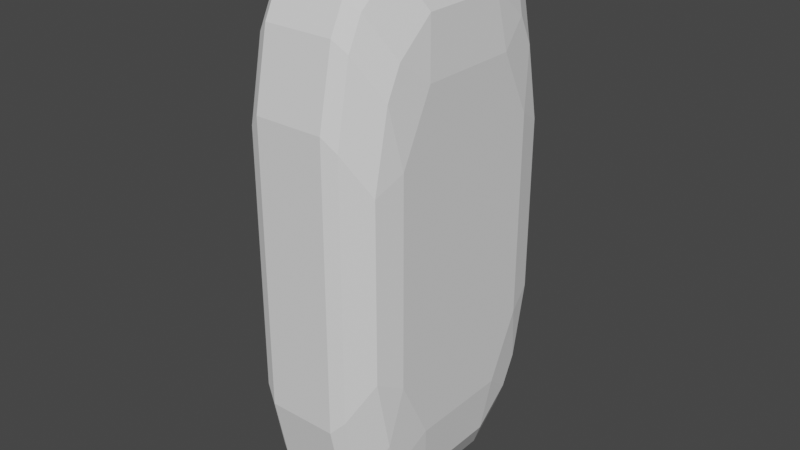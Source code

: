 # Source: Emerald.blend  (saved by Blender 3.5.10; exported with 4.5.12 LTS)
import bpy
from mathutils import Matrix  # noqa: F401  (used for matrix-valued properties, if any)

bpy.ops.wm.read_factory_settings(use_empty=True)
scene = bpy.context.scene
scene.name = 'Scene'

# ---- collections
col_collection = bpy.data.collections.new('Collection'); scene.collection.children.link(col_collection)

# ---- node groups
ng_auto_smooth = bpy.data.node_groups.new('Auto Smooth', 'GeometryNodeTree')
_s = ng_auto_smooth.interface.new_socket(name='Geometry', in_out='OUTPUT', socket_type='NodeSocketGeometry')
_s = ng_auto_smooth.interface.new_socket(name='Geometry', in_out='INPUT', socket_type='NodeSocketGeometry')
_s = ng_auto_smooth.interface.new_socket(name='Angle', in_out='INPUT', socket_type='NodeSocketFloat')
_s.subtype = 'ANGLE'
_s.min_value = 0.0
_s.max_value = 3.142
ng_auto_smooth.is_modifier = True
_N = ng_auto_smooth.nodes; _L = ng_auto_smooth.links
n0 = _N.new('NodeGroupOutput'); n0.name = 'Group Output'; n0.location = (480, -100)
n1 = _N.new('NodeGroupInput'); n1.name = 'Group Input'; n1.location = (-420, -300)
n2 = _N.new('NodeGroupInput'); n2.name = 'Group Input.001'; n2.location = (-60, -100)
n3 = _N.new('GeometryNodeSetShadeSmooth'); n3.name = 'Set Shade Smooth'; n3.location = (120, -100)
n3.domain = 'EDGE'
n4 = _N.new('GeometryNodeSetShadeSmooth'); n4.name = 'Set Shade Smooth.001'; n4.location = (300, -100)
n5 = _N.new('GeometryNodeInputMeshEdgeAngle'); n5.name = 'Edge Angle'; n5.location = (-420, -220)
n6 = _N.new('GeometryNodeInputEdgeSmooth'); n6.name = 'Is Edge Smooth'; n6.location = (-60, -160)
n7 = _N.new('GeometryNodeInputShadeSmooth'); n7.name = 'Is Face Smooth'; n7.location = (-240, -340)
n8 = _N.new('FunctionNodeBooleanMath'); n8.name = 'Boolean Math'; n8.location = (-60, -220)
n9 = _N.new('FunctionNodeCompare'); n9.name = 'Compare'; n9.location = (-240, -180)
n9.operation = 'LESS_EQUAL'
_L.new(n5.outputs[0], n9.inputs[0])
_L.new(n4.outputs[0], n0.inputs[0])
_L.new(n1.outputs[1], n9.inputs[1])
_L.new(n9.outputs[0], n8.inputs[0])
_L.new(n7.outputs[0], n8.inputs[1])
_L.new(n2.outputs[0], n3.inputs[0])
_L.new(n6.outputs[0], n3.inputs[1])
_L.new(n3.outputs[0], n4.inputs[0])
_L.new(n8.outputs[0], n3.inputs[2])
n0.is_active_output = True

# ---- world
world_world = bpy.data.worlds.new('World'); scene.world = world_world
world_world.use_nodes = True; world_world.node_tree.nodes.clear()
_N = world_world.node_tree.nodes; _L = world_world.node_tree.links
n0 = _N.new('ShaderNodeOutputWorld'); n0.name = 'World Output'; n0.location = (300, 300)
n1 = _N.new('ShaderNodeBackground'); n1.name = 'Background'; n1.location = (10, 300)
n1.inputs[0].default_value = (0.05088, 0.05088, 0.05088, 1.0)
_L.new(n1.outputs[0], n0.inputs[0])
n0.is_active_output = True
world_world.color = (0.05088, 0.05088, 0.05088)
world_world.use_sun_shadow = False
world_world.sun_shadow_jitter_overblur = 0.0

# ---- meshes
me_cube_001 = bpy.data.meshes.new('Cube.001')
me_cube_001.from_pydata([(-1.802, -0.3767, -0.6149), (-1.651, -0.3218, -0.8152), (-1.656, -0.5947, -0.7024), (-1.651, -0.8152, -0.3218), (-1.802, -0.6149, -0.3767), (-1.656, -0.7024, -0.5947), (-1.802, -0.6149, 0.3767), (-1.651, -0.8152, 0.3218), (-1.656, -0.7024, 0.5947), (-1.651, -0.3218, 0.8152), (-1.802, -0.3767, 0.6149), (-1.656, -0.5947, 0.7024), (-1.802, 0.6149, -0.3767), (-1.651, 0.8152, -0.3218), (-1.656, 0.7024, -0.5947), (-1.802, 0.3767, -0.6149), (-1.656, 0.5947, -0.7024), (-1.651, 0.3218, -0.8152), (-1.802, 0.3767, 0.6149), (-1.651, 0.3218, 0.8152), (-1.656, 0.5947, 0.7024), (-1.651, 0.8152, 0.3218), (-1.802, 0.6149, 0.3767), (-1.656, 0.7024, 0.5947), (1.802, -0.6149, -0.3767), (1.651, -0.8152, -0.3218), (1.656, -0.7024, -0.5947), (1.802, -0.3767, -0.6149), (1.656, -0.5947, -0.7024), (1.651, -0.3218, -0.8152), (1.802, -0.3767, 0.6149), (1.651, -0.3218, 0.8152), (1.656, -0.5947, 0.7024), (1.651, -0.8152, 0.3218), (1.802, -0.6149, 0.3767), (1.656, -0.7024, 0.5947), (1.802, 0.3767, -0.6149), (1.651, 0.3218, -0.8152), (1.656, 0.5947, -0.7024), (1.802, 0.6149, -0.3767), (1.656, 0.7024, -0.5947), (1.651, 0.8152, -0.3218), (1.802, 0.6149, 0.3767), (1.651, 0.8152, 0.3218), (1.656, 0.7024, 0.5947), (1.651, 0.3218, 0.8152), (1.802, 0.3767, 0.6149), (1.656, 0.5947, 0.7024), (-0.8426, 0.5124, -1.0), (-1.151, 0.4636, -0.957), (-1.146, 0.7396, -0.8472), (-0.8426, 0.7811, -0.8887), (-1.146, 0.8472, -0.7396), (-1.151, 0.957, -0.4636), (-0.8426, 1.0, -0.5124), (-0.8426, 0.8887, -0.7811), (-1.146, -0.8472, -0.7396), (-0.8426, -0.8887, -0.7811), (-0.8426, -1.0, -0.5124), (-1.151, -0.957, -0.4636), (-1.146, -0.7396, -0.8472), (-1.151, -0.4636, -0.957), (-0.8426, -0.5124, -1.0), (-0.8426, -0.7811, -0.8887), (-0.8426, -0.5124, 1.0), (-1.151, -0.4636, 0.957), (-1.146, -0.7396, 0.8472), (-0.8426, -0.7811, 0.8887), (-1.146, -0.8472, 0.7396), (-1.151, -0.957, 0.4636), (-0.8426, -1.0, 0.5124), (-0.8426, -0.8887, 0.7811), (-1.146, 0.8472, 0.7396), (-0.8426, 0.8887, 0.7811), (-0.8426, 1.0, 0.5124), (-1.151, 0.957, 0.4636), (-1.146, 0.7396, 0.8472), (-1.151, 0.4636, 0.957), (-0.8426, 0.5124, 1.0), (-0.8426, 0.7811, 0.8887), (0.8426, 0.5124, 1.0), (1.151, 0.4636, 0.957), (1.146, 0.7396, 0.8472), (0.8426, 0.7811, 0.8887), (1.146, 0.8472, 0.7396), (1.151, 0.957, 0.4636), (0.8426, 1.0, 0.5124), (0.8426, 0.8887, 0.7811), (1.146, 0.8472, -0.7396), (0.8426, 0.8887, -0.7811), (0.8426, 1.0, -0.5124), (1.151, 0.957, -0.4636), (1.146, 0.7396, -0.8472), (1.151, 0.4636, -0.957), (0.8426, 0.5124, -1.0), (0.8426, 0.7811, -0.8887), (0.8426, -0.5124, -1.0), (1.151, -0.4636, -0.957), (1.146, -0.7396, -0.8472), (0.8426, -0.7811, -0.8887), (1.146, -0.8472, -0.7396), (1.151, -0.957, -0.4636), (0.8426, -1.0, -0.5124), (0.8426, -0.8887, -0.7811), (1.146, -0.8472, 0.7396), (0.8426, -0.8887, 0.7811), (0.8426, -1.0, 0.5124), (1.151, -0.957, 0.4636), (1.146, -0.7396, 0.8472), (1.151, -0.4636, 0.957), (0.8426, -0.5124, 1.0), (0.8426, -0.7811, 0.8887)], [], [(66, 11, 8, 68), (111, 67, 71, 105), (36, 39, 42, 46, 30, 34, 24, 27), (79, 83, 87, 73), (63, 99, 103, 57), (7, 3, 59, 69), (14, 52, 50, 16), (72, 23, 20, 76), (104, 35, 32, 108), (54, 74, 86, 90), (37, 29, 97, 93), (82, 47, 44, 84), (38, 92, 88, 40), (48, 94, 96, 62), (102, 106, 70, 58), (80, 78, 64, 110), (1, 17, 49, 61), (13, 21, 75, 53), (19, 9, 65, 77), (26, 100, 98, 28), (95, 51, 55, 89), (43, 41, 91, 85), (25, 33, 107, 101), (31, 45, 81, 109), (0, 4, 6, 10, 18, 22, 12, 15), (0, 1, 2), (3, 4, 5), (6, 7, 8), (9, 10, 11), (12, 13, 14), (15, 16, 17), (18, 19, 20), (21, 22, 23), (24, 25, 26), (27, 28, 29), (30, 31, 32), (33, 34, 35), (36, 37, 38), (39, 40, 41), (42, 43, 44), (45, 46, 47), (48, 49, 50, 51), (52, 53, 54, 55), (56, 57, 58, 59), (60, 61, 62, 63), (64, 65, 66, 67), (68, 69, 70, 71), (72, 73, 74, 75), (76, 77, 78, 79), (80, 81, 82, 83), (84, 85, 86, 87), (88, 89, 90, 91), (92, 93, 94, 95), (96, 97, 98, 99), (100, 101, 102, 103), (104, 105, 106, 107), (108, 109, 110, 111), (88, 92, 95, 89), (94, 48, 51, 95), (50, 52, 55, 51), (54, 90, 89, 55), (72, 76, 79, 73), (78, 80, 83, 79), (82, 84, 87, 83), (86, 74, 73, 87), (56, 60, 63, 57), (62, 96, 99, 63), (98, 100, 103, 99), (102, 58, 57, 103), (104, 108, 111, 105), (110, 64, 67, 111), (66, 68, 71, 67), (70, 106, 105, 71), (59, 3, 5, 56), (4, 0, 2, 5), (1, 61, 60, 2), (15, 12, 14, 16), (13, 53, 52, 14), (49, 17, 16, 50), (65, 9, 11, 66), (10, 6, 8, 11), (7, 69, 68, 8), (75, 21, 23, 72), (22, 18, 20, 23), (19, 77, 76, 20), (81, 45, 47, 82), (46, 42, 44, 47), (43, 85, 84, 44), (39, 36, 38, 40), (37, 93, 92, 38), (91, 41, 40, 88), (27, 24, 26, 28), (25, 101, 100, 26), (97, 29, 28, 98), (107, 33, 35, 104), (34, 30, 32, 35), (31, 109, 108, 32), (0, 15, 17, 1), (48, 62, 61, 49), (3, 7, 6, 4), (9, 19, 18, 10), (21, 13, 12, 22), (58, 70, 69, 59), (64, 78, 77, 65), (74, 54, 53, 75), (36, 27, 29, 37), (96, 94, 93, 97), (41, 43, 42, 39), (45, 31, 30, 46), (33, 25, 24, 34), (106, 102, 101, 107), (80, 110, 109, 81), (90, 86, 85, 91), (56, 5, 2, 60)])
_uv = me_cube_001.uv_layers.new(name='UVMap')
_uv.uv.foreach_set('vector', [0.6059, 0.03255, 0.5878, 0.05066, 0.5743, 0.0372, 0.5925, 0.0191, 0.6111, 0.7697, 0.6111, 0.9803, 0.5976, 0.9803, 0.5976, 0.7697, 0.4231, 0.5779, 0.4529, 0.5481, 0.5471, 0.5481, 0.5769, 0.5779, 0.5769, 0.6721, 0.5471, 0.7019, 0.4529, 0.7019, 0.4231, 0.6721, 0.6111, 0.2697, 0.6111, 0.4803, 0.5976, 0.4803, 0.5976, 0.2697, 0.1447, 0.7226, 0.3553, 0.7226, 0.3553, 0.7361, 0.1447, 0.7361, 0.5402, 0.0231, 0.4598, 0.0231, 0.442, 0.005374, 0.558, 0.005374, 0.4257, 0.2128, 0.4075, 0.2309, 0.3941, 0.2175, 0.4122, 0.1993, 0.5925, 0.2309, 0.5743, 0.2128, 0.5878, 0.1993, 0.6059, 0.2175, 0.5925, 0.7309, 0.5743, 0.7128, 0.5878, 0.6993, 0.6059, 0.7175, 0.4359, 0.2697, 0.5641, 0.2697, 0.5641, 0.4803, 0.4359, 0.4803, 0.3981, 0.5848, 0.3981, 0.6652, 0.3804, 0.683, 0.3804, 0.567, 0.6059, 0.5325, 0.5878, 0.5507, 0.5743, 0.5372, 0.5925, 0.5191, 0.4122, 0.5507, 0.3941, 0.5325, 0.4075, 0.5191, 0.4257, 0.5372, 0.1447, 0.5609, 0.3553, 0.5609, 0.3553, 0.6891, 0.1447, 0.6891, 0.4359, 0.7697, 0.5641, 0.7697, 0.5641, 0.9803, 0.4359, 0.9803, 0.6447, 0.5609, 0.8553, 0.5609, 0.8553, 0.6891, 0.6447, 0.6891, 0.3981, 0.08478, 0.3981, 0.1652, 0.3804, 0.183, 0.3804, 0.06704, 0.4598, 0.2269, 0.5402, 0.2269, 0.558, 0.2446, 0.442, 0.2446, 0.6019, 0.1652, 0.6019, 0.08478, 0.6196, 0.06704, 0.6196, 0.183, 0.4257, 0.7128, 0.4075, 0.7309, 0.3941, 0.7175, 0.4122, 0.6993, 0.3553, 0.5274, 0.1447, 0.5274, 0.1447, 0.5139, 0.3553, 0.5139, 0.5402, 0.5231, 0.4598, 0.5231, 0.442, 0.5054, 0.558, 0.5054, 0.4598, 0.7269, 0.5402, 0.7269, 0.558, 0.7446, 0.442, 0.7446, 0.6019, 0.6652, 0.6019, 0.5848, 0.6196, 0.567, 0.6196, 0.683, 0.4231, 0.07791, 0.4529, 0.04814, 0.5471, 0.04814, 0.5769, 0.07791, 0.5769, 0.1721, 0.5471, 0.2019, 0.4529, 0.2019, 0.4231, 0.1721, 0.4231, 0.07791, 0.3981, 0.08478, 0.4122, 0.05066, 0.4598, 0.0231, 0.4529, 0.04814, 0.4257, 0.0372, 0.5471, 0.04814, 0.5402, 0.0231, 0.5743, 0.0372, 0.6019, 0.08478, 0.5769, 0.07791, 0.5878, 0.05066, 0.4529, 0.2019, 0.4598, 0.2269, 0.4257, 0.2128, 0.4231, 0.1721, 0.4122, 0.1993, 0.3981, 0.1652, 0.5769, 0.1721, 0.6019, 0.1652, 0.5878, 0.1993, 0.5402, 0.2269, 0.5471, 0.2019, 0.5743, 0.2128, 0.4529, 0.7019, 0.4598, 0.7269, 0.4257, 0.7128, 0.4231, 0.6721, 0.4122, 0.6993, 0.3981, 0.6652, 0.5769, 0.6721, 0.6019, 0.6652, 0.5878, 0.6993, 0.5402, 0.7269, 0.5471, 0.7019, 0.5743, 0.7128, 0.4231, 0.5779, 0.3981, 0.5848, 0.4122, 0.5507, 0.4529, 0.5481, 0.4257, 0.5372, 0.4598, 0.5231, 0.5471, 0.5481, 0.5402, 0.5231, 0.5743, 0.5372, 0.6019, 0.5848, 0.5769, 0.5779, 0.5878, 0.5507, 0.1447, 0.5609, 0.125, 0.567, 0.125, 0.5413, 0.1447, 0.5413, 0.125, 0.5139, 0.125, 0.5, 0.1447, 0.5, 0.1447, 0.5139, 0.125, 0.7361, 0.1447, 0.7361, 0.1447, 0.75, 0.125, 0.75, 0.125, 0.7087, 0.125, 0.683, 0.1447, 0.6891, 0.1447, 0.7087, 0.625, 0.04127, 0.6182, 0.04807, 0.6059, 0.03255, 0.6111, 0.02736, 0.5837, 1.0, 0.558, 1.0, 0.5641, 0.9803, 0.5837, 0.9803, 0.5785, 0.2448, 0.5837, 0.25, 0.5641, 0.25, 0.558, 0.2446, 0.6059, 0.2175, 0.6182, 0.2019, 0.625, 0.2087, 0.6111, 0.2226, 0.625, 0.5413, 0.6182, 0.5481, 0.6059, 0.5325, 0.6111, 0.5274, 0.5837, 0.5, 0.558, 0.5, 0.5641, 0.4803, 0.5837, 0.4803, 0.375, 0.5139, 0.3553, 0.5139, 0.3553, 0.5, 0.375, 0.5, 0.375, 0.5413, 0.375, 0.567, 0.3553, 0.5609, 0.3553, 0.5413, 0.3553, 0.6891, 0.375, 0.683, 0.375, 0.7087, 0.3553, 0.7087, 0.375, 0.7361, 0.375, 0.75, 0.3553, 0.75, 0.3553, 0.7361, 0.5785, 0.7448, 0.5837, 0.75, 0.5641, 0.75, 0.558, 0.7446, 0.6059, 0.7175, 0.6182, 0.7019, 0.625, 0.7087, 0.6111, 0.7226, 0.375, 0.5139, 0.375, 0.5274, 0.3553, 0.5274, 0.3553, 0.5139, 0.3553, 0.5609, 0.1447, 0.5609, 0.1447, 0.5274, 0.3553, 0.5274, 0.125, 0.5274, 0.125, 0.5139, 0.1447, 0.5139, 0.1447, 0.5274, 0.1447, 0.5, 0.3553, 0.5, 0.3553, 0.5139, 0.1447, 0.5139, 0.5925, 0.2309, 0.6059, 0.2175, 0.6111, 0.2226, 0.5976, 0.2361, 0.625, 0.2697, 0.625, 0.4803, 0.6111, 0.4803, 0.6111, 0.2697, 0.6059, 0.5325, 0.5925, 0.5191, 0.5976, 0.5139, 0.6111, 0.5274, 0.5641, 0.4803, 0.5641, 0.2697, 0.5976, 0.2697, 0.5976, 0.4803, 0.125, 0.7361, 0.125, 0.7226, 0.1447, 0.7226, 0.1447, 0.7361, 0.1447, 0.6891, 0.3553, 0.6891, 0.3553, 0.7226, 0.1447, 0.7226, 0.375, 0.7226, 0.375, 0.7361, 0.3553, 0.7361, 0.3553, 0.7226, 0.3553, 0.75, 0.1447, 0.75, 0.1447, 0.7361, 0.3553, 0.7361, 0.5925, 0.7309, 0.6059, 0.7175, 0.6111, 0.7226, 0.5976, 0.7361, 0.625, 0.7697, 0.625, 0.9803, 0.6111, 0.9803, 0.6111, 0.7697, 0.6059, 0.03255, 0.5925, 0.0191, 0.5976, 0.01391, 0.6111, 0.02736, 0.5641, 0.9803, 0.5641, 0.7697, 0.5976, 0.7697, 0.5976, 0.9803, 0.442, 0.005374, 0.4598, 0.0231, 0.4257, 0.0372, 0.4075, 0.0191, 0.4529, 0.04814, 0.4231, 0.07791, 0.4122, 0.05066, 0.4257, 0.0372, 0.3981, 0.08478, 0.3804, 0.06704, 0.3941, 0.03255, 0.4122, 0.05066, 0.4231, 0.1721, 0.4529, 0.2019, 0.4257, 0.2128, 0.4122, 0.1993, 0.4598, 0.2269, 0.442, 0.2446, 0.4075, 0.2309, 0.4257, 0.2128, 0.3804, 0.183, 0.3981, 0.1652, 0.4122, 0.1993, 0.3941, 0.2175, 0.6196, 0.06704, 0.6019, 0.08478, 0.5878, 0.05066, 0.6059, 0.03255, 0.5769, 0.07791, 0.5471, 0.04814, 0.5743, 0.0372, 0.5878, 0.05066, 0.5402, 0.0231, 0.558, 0.005374, 0.5925, 0.0191, 0.5743, 0.0372, 0.558, 0.2446, 0.5402, 0.2269, 0.5743, 0.2128, 0.5925, 0.2309, 0.5471, 0.2019, 0.5769, 0.1721, 0.5878, 0.1993, 0.5743, 0.2128, 0.6019, 0.1652, 0.6196, 0.183, 0.6059, 0.2175, 0.5878, 0.1993, 0.6196, 0.567, 0.6019, 0.5848, 0.5878, 0.5507, 0.6059, 0.5325, 0.5769, 0.5779, 0.5471, 0.5481, 0.5743, 0.5372, 0.5878, 0.5507, 0.5402, 0.5231, 0.558, 0.5054, 0.5925, 0.5191, 0.5743, 0.5372, 0.4529, 0.5481, 0.4231, 0.5779, 0.4122, 0.5507, 0.4257, 0.5372, 0.3981, 0.5848, 0.3804, 0.567, 0.3941, 0.5325, 0.4122, 0.5507, 0.442, 0.5054, 0.4598, 0.5231, 0.4257, 0.5372, 0.4075, 0.5191, 0.4231, 0.6721, 0.4529, 0.7019, 0.4257, 0.7128, 0.4122, 0.6993, 0.4598, 0.7269, 0.442, 0.7446, 0.4075, 0.7309, 0.4257, 0.7128, 0.3804, 0.683, 0.3981, 0.6652, 0.4122, 0.6993, 0.3941, 0.7175, 0.558, 0.7446, 0.5402, 0.7269, 0.5743, 0.7128, 0.5925, 0.7309, 0.5471, 0.7019, 0.5769, 0.6721, 0.5878, 0.6993, 0.5743, 0.7128, 0.6019, 0.6652, 0.6196, 0.683, 0.6059, 0.7175, 0.5878, 0.6993, 0.4231, 0.07791, 0.4231, 0.1721, 0.3981, 0.1652, 0.3981, 0.08478, 0.1447, 0.5609, 0.1447, 0.6891, 0.125, 0.683, 0.125, 0.567, 0.4598, 0.0231, 0.5402, 0.0231, 0.5471, 0.04814, 0.4529, 0.04814, 0.6019, 0.08478, 0.6019, 0.1652, 0.5769, 0.1721, 0.5769, 0.07791, 0.5402, 0.2269, 0.4598, 0.2269, 0.4529, 0.2019, 0.5471, 0.2019, 0.4359, 0.9803, 0.5641, 0.9803, 0.558, 1.0, 0.442, 1.0, 0.625, 0.06094, 0.625, 0.1891, 0.6196, 0.183, 0.6196, 0.06704, 0.5641, 0.2697, 0.4359, 0.2697, 0.442, 0.2446, 0.558, 0.2446, 0.4231, 0.5779, 0.4231, 0.6721, 0.3981, 0.6652, 0.3981, 0.5848, 0.3553, 0.6891, 0.3553, 0.5609, 0.3804, 0.567, 0.3804, 0.683, 0.4598, 0.5231, 0.5402, 0.5231, 0.5471, 0.5481, 0.4529, 0.5481, 0.6019, 0.5848, 0.6019, 0.6652, 0.5769, 0.6721, 0.5769, 0.5779, 0.5402, 0.7269, 0.4598, 0.7269, 0.4529, 0.7019, 0.5471, 0.7019, 0.5641, 0.7697, 0.4359, 0.7697, 0.442, 0.7446, 0.558, 0.7446, 0.6447, 0.5609, 0.6447, 0.6891, 0.6196, 0.683, 0.6196, 0.567, 0.4359, 0.4803, 0.5641, 0.4803, 0.558, 0.5054, 0.442, 0.5054, 0.4075, 0.0191, 0.4257, 0.0372, 0.4122, 0.05066, 0.3941, 0.03255])
me_cube_001.update()

# ---- objects
ob_cube = bpy.data.objects.new('Cube', me_cube_001)

# ---- transforms, parenting, visibility, modifiers, constraints
ob_cube.location = (0.0, 0.0, 0.0)
ob_cube.scale = (0.1542, 0.5141, 1.028)
_m = ob_cube.modifiers.new('Auto Smooth', 'NODES')
_m.node_group = ng_auto_smooth
_gi = [s.identifier for s in ng_auto_smooth.interface.items_tree if s.item_type == 'SOCKET' and s.in_out == 'INPUT']
_m[_gi[1]] = 0.5236  # Angle

# ---- collection membership
col_collection.objects.link(ob_cube)

# ---- scene / render settings (as saved in the file)
scene.frame_start = 1; scene.frame_end = 250; scene.frame_set(16)
scene.render.engine = 'BLENDER_EEVEE_NEXT'
scene.cycles.sampling_pattern = 'TABULATED_SOBOL'
scene.view_settings.view_transform = 'Filmic'
bpy.context.view_layer.update()

# ---- added for rendering (the .blend has no active camera and no usable light): camera, sun
cam_auto = bpy.data.cameras.new('AutoCamera')
cam_auto.lens = 50.0
cam_auto.sensor_width = 36.0
cam_auto.clip_end = 1000.0
ob_auto_camera = bpy.data.objects.new('AutoCamera', cam_auto)
scene.collection.objects.link(ob_auto_camera)
ob_auto_camera.location = (2.18837, -2.62604, 1.75069)
ob_auto_camera.rotation_euler = (1.09748, -7.21219e-08, 0.694738)
scene.camera = ob_auto_camera
light_auto_sun = bpy.data.lights.new('AutoSun', 'SUN')
light_auto_sun.energy = 3.0
light_auto_sun.angle = 0.0523599
ob_auto_sun = bpy.data.objects.new('AutoSun', light_auto_sun)
scene.collection.objects.link(ob_auto_sun)
ob_auto_sun.rotation_euler = (0.872665, 0.174533, 0.523599)
bpy.context.view_layer.update()
